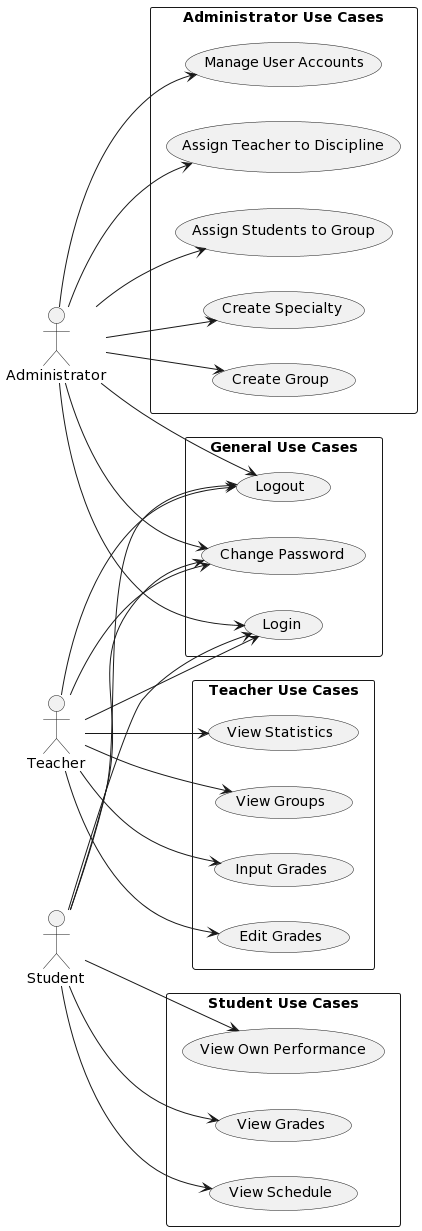

The diagram above was rendered by PlantUML. Its source (embedded in the PNG):
@startuml
left to right direction

actor Administrator
actor Teacher
actor Student

rectangle "General Use Cases" {
  usecase "Login"
  usecase "Logout"
  usecase "Change Password"
}

rectangle "Administrator Use Cases" {
  usecase "Manage User Accounts" as manage_accounts
  usecase "Assign Teacher to Discipline" as assign_teacher
  usecase "Assign Students to Group" as assign_students
  usecase "Create Specialty" as create_specialty
  usecase "Create Group" as create_group
}

rectangle "Teacher Use Cases" {
  usecase "Input Grades" as input_grades
  usecase "Edit Grades" as edit_grades
  usecase "View Statistics" as view_statistics
  usecase "View Groups" as view_groups
}

rectangle "Student Use Cases" {
  usecase "View Own Performance" as view_performance
  usecase "View Grades" as view_grades
  usecase "View Schedule" as view_schedule
}

Administrator --> (Login)
Administrator --> (Logout)
Administrator --> (Change Password)
Administrator --> manage_accounts
Administrator --> assign_teacher
Administrator --> assign_students
Administrator --> create_specialty
Administrator --> create_group

Teacher --> (Login)
Teacher --> (Logout)
Teacher --> (Change Password)
Teacher --> input_grades
Teacher --> edit_grades
Teacher --> view_statistics
Teacher --> view_groups

Student --> (Login)
Student --> (Logout)
Student --> (Change Password)
Student --> view_performance
Student --> view_grades
Student --> view_schedule
@enduml